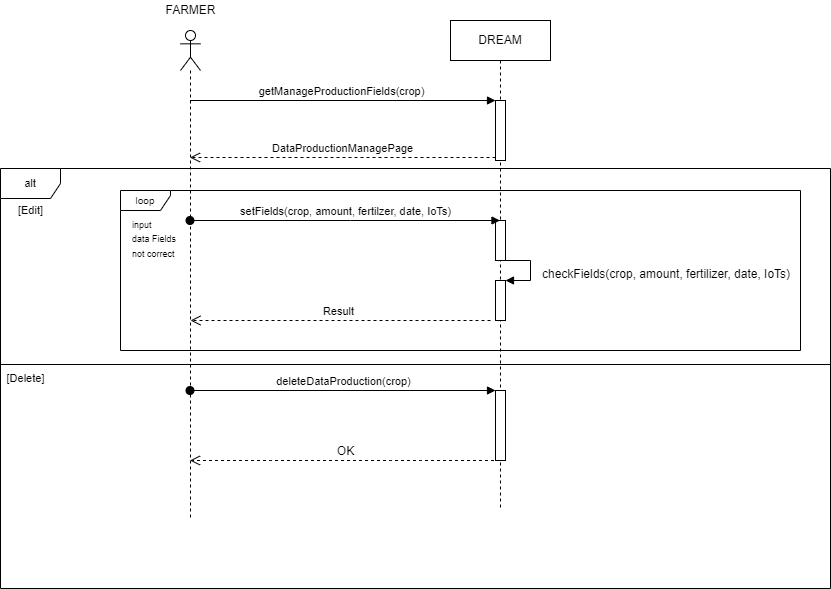

The diagram above was exported from draw.io. Its source (the exported page's mxGraphModel, read from the mxfile embedded in the PNG):
<mxGraphModel dx="1038" dy="489" grid="1" gridSize="10" guides="1" tooltips="1" connect="1" arrows="1" fold="1" page="1" pageScale="1" pageWidth="827" pageHeight="1169" math="0" shadow="0">
  <root>
    <mxCell id="0" />
    <mxCell id="1" parent="0" />
    <mxCell id="URE1iPznm_zyx48rzCKj-1" value="" style="shape=umlLifeline;participant=umlActor;perimeter=lifelinePerimeter;whiteSpace=wrap;html=1;container=1;collapsible=0;recursiveResize=0;verticalAlign=top;spacingTop=36;outlineConnect=0;" parent="1" vertex="1">
      <mxGeometry x="480" y="390" width="20" height="490" as="geometry" />
    </mxCell>
    <mxCell id="URE1iPznm_zyx48rzCKj-2" value="DREAM" style="shape=umlLifeline;perimeter=lifelinePerimeter;whiteSpace=wrap;html=1;container=1;collapsible=0;recursiveResize=0;outlineConnect=0;" parent="1" vertex="1">
      <mxGeometry x="750" y="380" width="100" height="490" as="geometry" />
    </mxCell>
    <mxCell id="URE1iPznm_zyx48rzCKj-3" value="" style="html=1;points=[];perimeter=orthogonalPerimeter;" parent="URE1iPznm_zyx48rzCKj-2" vertex="1">
      <mxGeometry x="45" y="80" width="10" height="60" as="geometry" />
    </mxCell>
    <mxCell id="URE1iPznm_zyx48rzCKj-4" value="" style="html=1;points=[];perimeter=orthogonalPerimeter;" parent="URE1iPznm_zyx48rzCKj-2" vertex="1">
      <mxGeometry x="45" y="200" width="10" height="40" as="geometry" />
    </mxCell>
    <mxCell id="URE1iPznm_zyx48rzCKj-5" value="" style="html=1;points=[];perimeter=orthogonalPerimeter;" parent="URE1iPznm_zyx48rzCKj-2" vertex="1">
      <mxGeometry x="45" y="260" width="10" height="40" as="geometry" />
    </mxCell>
    <mxCell id="URE1iPznm_zyx48rzCKj-6" value="" style="edgeStyle=orthogonalEdgeStyle;html=1;align=left;spacingLeft=2;endArrow=block;rounded=0;entryX=1;entryY=0;" parent="URE1iPznm_zyx48rzCKj-2" target="URE1iPznm_zyx48rzCKj-5" edge="1">
      <mxGeometry relative="1" as="geometry">
        <mxPoint x="50" y="240" as="sourcePoint" />
        <Array as="points">
          <mxPoint x="80" y="240" />
        </Array>
      </mxGeometry>
    </mxCell>
    <mxCell id="URE1iPznm_zyx48rzCKj-7" value="Result" style="html=1;verticalAlign=bottom;endArrow=open;dashed=1;endSize=8;rounded=0;" parent="URE1iPznm_zyx48rzCKj-2" edge="1">
      <mxGeometry x="0.0115" relative="1" as="geometry">
        <mxPoint x="40" y="300" as="sourcePoint" />
        <mxPoint x="-260" y="300" as="targetPoint" />
        <mxPoint as="offset" />
      </mxGeometry>
    </mxCell>
    <mxCell id="URE1iPznm_zyx48rzCKj-8" value="" style="html=1;points=[];perimeter=orthogonalPerimeter;fontSize=9;" parent="URE1iPznm_zyx48rzCKj-2" vertex="1">
      <mxGeometry x="45" y="370" width="10" height="70" as="geometry" />
    </mxCell>
    <mxCell id="URE1iPznm_zyx48rzCKj-9" value="FARMER" style="text;html=1;align=center;verticalAlign=middle;resizable=0;points=[];autosize=1;strokeColor=none;fillColor=none;" parent="1" vertex="1">
      <mxGeometry x="455" y="360" width="70" height="20" as="geometry" />
    </mxCell>
    <mxCell id="URE1iPznm_zyx48rzCKj-10" value="getManageProductionFields(crop)" style="html=1;verticalAlign=bottom;endArrow=block;entryX=0;entryY=0;rounded=0;" parent="1" source="URE1iPznm_zyx48rzCKj-1" target="URE1iPznm_zyx48rzCKj-3" edge="1">
      <mxGeometry x="-0.0147" relative="1" as="geometry">
        <mxPoint x="730" y="460" as="sourcePoint" />
        <mxPoint as="offset" />
      </mxGeometry>
    </mxCell>
    <mxCell id="URE1iPznm_zyx48rzCKj-11" value="DataProductionManagePage" style="html=1;verticalAlign=bottom;endArrow=open;dashed=1;endSize=8;exitX=0;exitY=0.95;rounded=0;" parent="1" source="URE1iPznm_zyx48rzCKj-3" target="URE1iPznm_zyx48rzCKj-1" edge="1">
      <mxGeometry relative="1" as="geometry">
        <mxPoint x="730" y="536" as="targetPoint" />
      </mxGeometry>
    </mxCell>
    <mxCell id="URE1iPznm_zyx48rzCKj-12" value="setFields(crop, amount, fertilzer, date, IoTs)" style="html=1;verticalAlign=bottom;startArrow=oval;endArrow=block;startSize=8;rounded=0;" parent="1" source="URE1iPznm_zyx48rzCKj-1" target="URE1iPznm_zyx48rzCKj-2" edge="1">
      <mxGeometry relative="1" as="geometry">
        <mxPoint x="330.5" y="610" as="sourcePoint" />
        <mxPoint x="790" y="610" as="targetPoint" />
        <Array as="points">
          <mxPoint x="650" y="580" />
        </Array>
      </mxGeometry>
    </mxCell>
    <mxCell id="URE1iPznm_zyx48rzCKj-13" value="checkFields(crop, amount, fertilizer, date, IoTs)" style="text;whiteSpace=wrap;html=1;" parent="1" vertex="1">
      <mxGeometry x="840" y="620" width="270" height="30" as="geometry" />
    </mxCell>
    <mxCell id="URE1iPznm_zyx48rzCKj-14" value="&lt;font style=&quot;font-size: 10px&quot;&gt;loop&lt;/font&gt;" style="shape=umlFrame;whiteSpace=wrap;html=1;width=50;height=20;" parent="1" vertex="1">
      <mxGeometry x="420" y="550" width="680" height="160" as="geometry" />
    </mxCell>
    <mxCell id="URE1iPznm_zyx48rzCKj-15" value="&lt;font style=&quot;font-size: 9px&quot;&gt;input&lt;br&gt;data Fields&lt;br&gt;not correct&lt;/font&gt;" style="text;whiteSpace=wrap;html=1;" parent="1" vertex="1">
      <mxGeometry x="430" y="570" width="80" height="60" as="geometry" />
    </mxCell>
    <mxCell id="URE1iPznm_zyx48rzCKj-16" value="&lt;span style=&quot;font-size: 12px&quot;&gt;OK&lt;/span&gt;" style="html=1;verticalAlign=bottom;endArrow=open;dashed=1;endSize=8;rounded=0;fontSize=9;" parent="1" source="URE1iPznm_zyx48rzCKj-2" target="URE1iPznm_zyx48rzCKj-1" edge="1">
      <mxGeometry relative="1" as="geometry">
        <mxPoint x="820" y="670" as="sourcePoint" />
        <mxPoint x="740" y="670" as="targetPoint" />
        <Array as="points">
          <mxPoint x="790" y="820" />
          <mxPoint x="740" y="820" />
          <mxPoint x="720" y="820" />
          <mxPoint x="690" y="820" />
          <mxPoint x="650" y="820" />
          <mxPoint x="570" y="820" />
        </Array>
      </mxGeometry>
    </mxCell>
    <mxCell id="URE1iPznm_zyx48rzCKj-17" value="&lt;span style=&quot;font-size: 11px&quot;&gt;deleteDataProduction(crop)&lt;/span&gt;" style="html=1;verticalAlign=bottom;startArrow=oval;endArrow=block;startSize=8;rounded=0;fontSize=9;" parent="1" source="URE1iPznm_zyx48rzCKj-1" target="URE1iPznm_zyx48rzCKj-8" edge="1">
      <mxGeometry relative="1" as="geometry">
        <mxPoint x="1060" y="789" as="sourcePoint" />
      </mxGeometry>
    </mxCell>
    <mxCell id="URE1iPznm_zyx48rzCKj-18" value="&lt;font style=&quot;font-size: 11px&quot;&gt;alt&lt;/font&gt;" style="shape=umlFrame;whiteSpace=wrap;html=1;fontSize=9;" parent="1" vertex="1">
      <mxGeometry x="300" y="528" width="830" height="420" as="geometry" />
    </mxCell>
    <mxCell id="URE1iPznm_zyx48rzCKj-19" value="[Edit]" style="text;html=1;align=center;verticalAlign=middle;resizable=0;points=[];autosize=1;strokeColor=none;fillColor=none;fontSize=11;" parent="1" vertex="1">
      <mxGeometry x="310" y="560" width="40" height="20" as="geometry" />
    </mxCell>
    <mxCell id="URE1iPznm_zyx48rzCKj-20" value="[Delete]" style="text;html=1;align=center;verticalAlign=middle;resizable=0;points=[];autosize=1;strokeColor=none;fillColor=none;fontSize=11;" parent="1" vertex="1">
      <mxGeometry x="300" y="728" width="50" height="20" as="geometry" />
    </mxCell>
    <mxCell id="URE1iPznm_zyx48rzCKj-21" value="" style="line;strokeWidth=1;fillColor=none;align=left;verticalAlign=middle;spacingTop=-1;spacingLeft=3;spacingRight=3;rotatable=0;labelPosition=right;points=[];portConstraint=eastwest;fontSize=11;" parent="1" vertex="1">
      <mxGeometry x="300" y="720" width="830" height="8" as="geometry" />
    </mxCell>
  </root>
</mxGraphModel>